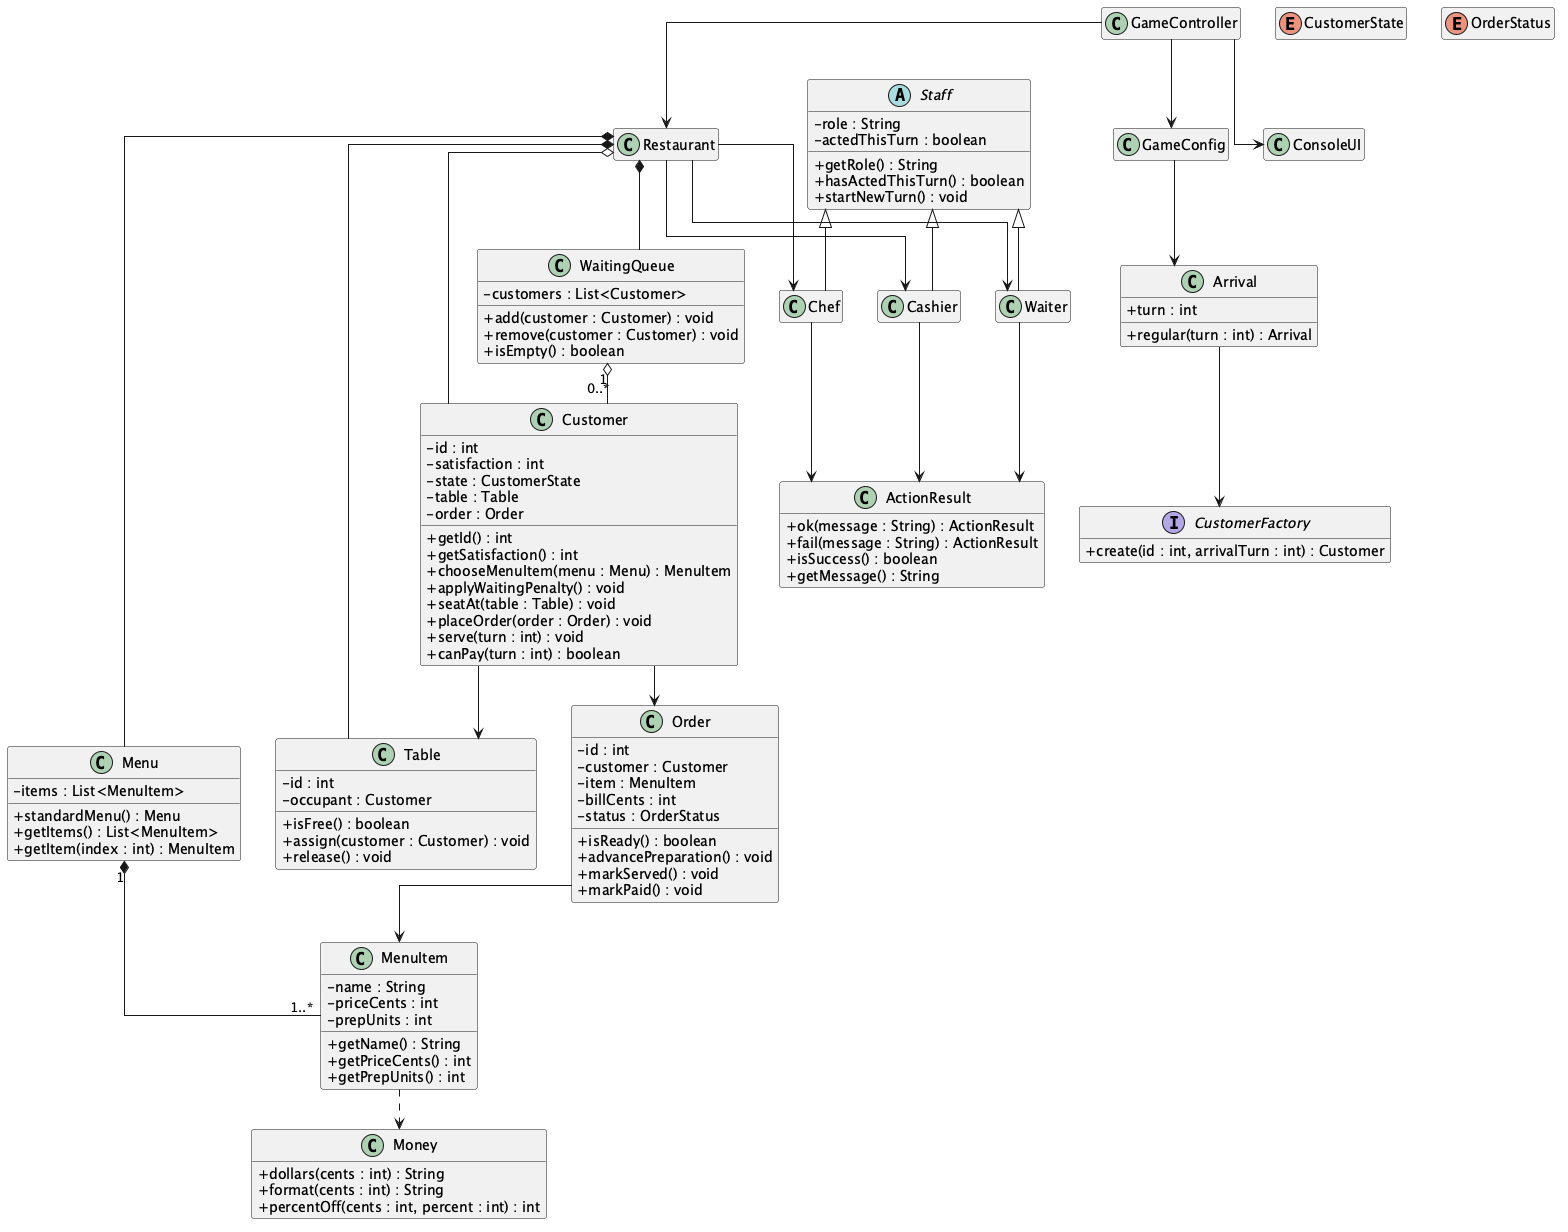

The diagram above was rendered by PlantUML. Its source (embedded in the PNG):
@startuml Stage1ClassDiagram

top to bottom direction
skinparam classAttributeIconSize 0
skinparam linetype ortho
skinparam nodesep 35
skinparam ranksep 40
hide empty members

class Customer {
    - id : int
    - satisfaction : int
    - state : CustomerState
    - table : Table
    - order : Order
    + getId() : int
    + getSatisfaction() : int
    + chooseMenuItem(menu : Menu) : MenuItem
    + applyWaitingPenalty() : void
    + seatAt(table : Table) : void
    + placeOrder(order : Order) : void
    + serve(turn : int) : void
    + canPay(turn : int) : boolean
}

enum CustomerState

class WaitingQueue {
    - customers : List<Customer>
    + add(customer : Customer) : void
    + remove(customer : Customer) : void
    + isEmpty() : boolean
}

class Table {
    - id : int
    - occupant : Customer
    + isFree() : boolean
    + assign(customer : Customer) : void
    + release() : void
}

class Menu {
    - items : List<MenuItem>
    + standardMenu() : Menu
    + getItems() : List<MenuItem>
    + getItem(index : int) : MenuItem
}

class MenuItem {
    - name : String
    - priceCents : int
    - prepUnits : int
    + getName() : String
    + getPriceCents() : int
    + getPrepUnits() : int
}

class Order {
    - id : int
    - customer : Customer
    - item : MenuItem
    - billCents : int
    - status : OrderStatus
    + isReady() : boolean
    + advancePreparation() : void
    + markServed() : void
    + markPaid() : void
}

enum OrderStatus

abstract class Staff {
    - role : String
    - actedThisTurn : boolean
    + getRole() : String
    + hasActedThisTurn() : boolean
    + startNewTurn() : void
}

class Waiter
class Chef
class Cashier

class Restaurant
class GameConfig
class GameController
class ConsoleUI
class Arrival {
    + turn : int
    + regular(turn : int) : Arrival
}
interface CustomerFactory {
    + create(id : int, arrivalTurn : int) : Customer
}
class ActionResult {
    + ok(message : String) : ActionResult
    + fail(message : String) : ActionResult
    + isSuccess() : boolean
    + getMessage() : String
}
class Money {
    + dollars(cents : int) : String
    + format(cents : int) : String
    + percentOff(cents : int, percent : int) : int
}

Staff <|-- Waiter
Staff <|-- Chef
Staff <|-- Cashier

Menu "1" *-- "1..*" MenuItem
WaitingQueue "1" o-- "0..*" Customer
Customer --> Table
Customer --> Order
Order --> MenuItem

Restaurant *-- Menu
Restaurant *-- WaitingQueue
Restaurant *-- Table
Restaurant o-- Customer
Restaurant --> Waiter
Restaurant --> Chef
Restaurant --> Cashier

GameController --> GameConfig
GameController --> Restaurant
GameController --> ConsoleUI
GameConfig --> Arrival
Arrival --> CustomerFactory
Waiter --> ActionResult
Chef --> ActionResult
Cashier --> ActionResult
MenuItem ..> Money

@enduml